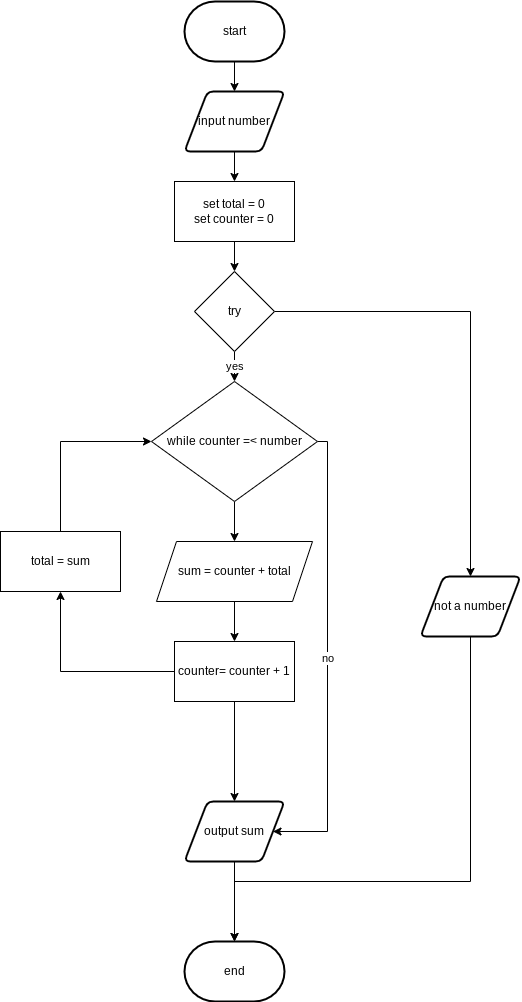

The diagram above was exported from draw.io. Its source (the exported page's mxGraphModel, read from the mxfile embedded in the PNG):
<mxGraphModel dx="1020" dy="829" grid="1" gridSize="10" guides="1" tooltips="1" connect="1" arrows="1" fold="1" page="1" pageScale="1" pageWidth="827" pageHeight="1169" math="0" shadow="0">
  <root>
    <mxCell id="0" />
    <mxCell id="1" parent="0" />
    <mxCell id="7" style="edgeStyle=none;html=1;exitX=0.5;exitY=1;exitDx=0;exitDy=0;exitPerimeter=0;entryX=0.5;entryY=0;entryDx=0;entryDy=0;" parent="1" source="2" target="3" edge="1">
      <mxGeometry relative="1" as="geometry" />
    </mxCell>
    <mxCell id="2" value="start" style="strokeWidth=2;html=1;shape=mxgraph.flowchart.terminator;whiteSpace=wrap;" parent="1" vertex="1">
      <mxGeometry x="364" y="10" width="100" height="60" as="geometry" />
    </mxCell>
    <mxCell id="17" style="edgeStyle=none;html=1;exitX=0.5;exitY=1;exitDx=0;exitDy=0;" edge="1" parent="1" source="3" target="16">
      <mxGeometry relative="1" as="geometry" />
    </mxCell>
    <mxCell id="3" value="input number" style="shape=parallelogram;html=1;strokeWidth=2;perimeter=parallelogramPerimeter;whiteSpace=wrap;rounded=1;arcSize=12;size=0.23;" parent="1" vertex="1">
      <mxGeometry x="364" y="100" width="100" height="60" as="geometry" />
    </mxCell>
    <mxCell id="10" style="edgeStyle=none;html=1;exitX=0.5;exitY=1;exitDx=0;exitDy=0;entryX=0.5;entryY=0;entryDx=0;entryDy=0;entryPerimeter=0;" parent="1" source="5" target="6" edge="1">
      <mxGeometry relative="1" as="geometry" />
    </mxCell>
    <mxCell id="5" value="output sum" style="shape=parallelogram;html=1;strokeWidth=2;perimeter=parallelogramPerimeter;whiteSpace=wrap;rounded=1;arcSize=12;size=0.23;" parent="1" vertex="1">
      <mxGeometry x="364" y="810" width="100" height="60" as="geometry" />
    </mxCell>
    <mxCell id="6" value="end" style="strokeWidth=2;html=1;shape=mxgraph.flowchart.terminator;whiteSpace=wrap;" parent="1" vertex="1">
      <mxGeometry x="364" y="950" width="100" height="60" as="geometry" />
    </mxCell>
    <mxCell id="14" value="yes" style="edgeStyle=none;html=1;exitX=0.5;exitY=1;exitDx=0;exitDy=0;entryX=0.5;entryY=0;entryDx=0;entryDy=0;" edge="1" parent="1" source="11" target="13">
      <mxGeometry relative="1" as="geometry" />
    </mxCell>
    <mxCell id="30" style="edgeStyle=orthogonalEdgeStyle;shape=connector;rounded=0;html=1;exitX=1;exitY=0.5;exitDx=0;exitDy=0;labelBackgroundColor=default;fontFamily=Helvetica;fontSize=11;fontColor=default;endArrow=classic;strokeColor=default;entryX=0.5;entryY=0;entryDx=0;entryDy=0;" edge="1" parent="1" source="11" target="31">
      <mxGeometry relative="1" as="geometry">
        <mxPoint x="660" y="560" as="targetPoint" />
      </mxGeometry>
    </mxCell>
    <mxCell id="11" value="try" style="rhombus;whiteSpace=wrap;html=1;" vertex="1" parent="1">
      <mxGeometry x="374" y="280" width="80" height="80" as="geometry" />
    </mxCell>
    <mxCell id="20" style="edgeStyle=none;html=1;entryX=0.5;entryY=0;entryDx=0;entryDy=0;" edge="1" parent="1" source="13" target="15">
      <mxGeometry relative="1" as="geometry" />
    </mxCell>
    <mxCell id="29" value="no" style="edgeStyle=orthogonalEdgeStyle;shape=connector;rounded=0;html=1;exitX=1;exitY=0.5;exitDx=0;exitDy=0;labelBackgroundColor=default;fontFamily=Helvetica;fontSize=11;fontColor=default;endArrow=classic;strokeColor=default;entryX=1;entryY=0.5;entryDx=0;entryDy=0;" edge="1" parent="1" source="13" target="5">
      <mxGeometry relative="1" as="geometry">
        <mxPoint x="530" y="780" as="targetPoint" />
        <Array as="points">
          <mxPoint x="507" y="450" />
          <mxPoint x="507" y="840" />
        </Array>
      </mxGeometry>
    </mxCell>
    <mxCell id="13" value="while counter =&amp;lt; number" style="rhombus;whiteSpace=wrap;html=1;" vertex="1" parent="1">
      <mxGeometry x="331" y="390" width="166" height="120" as="geometry" />
    </mxCell>
    <mxCell id="21" style="edgeStyle=none;html=1;exitX=0.5;exitY=1;exitDx=0;exitDy=0;" edge="1" parent="1" source="15" target="19">
      <mxGeometry relative="1" as="geometry" />
    </mxCell>
    <mxCell id="15" value="sum = counter + total" style="shape=parallelogram;perimeter=parallelogramPerimeter;whiteSpace=wrap;html=1;fixedSize=1;" vertex="1" parent="1">
      <mxGeometry x="336" y="550" width="156" height="60" as="geometry" />
    </mxCell>
    <mxCell id="18" style="edgeStyle=none;html=1;exitX=0.5;exitY=1;exitDx=0;exitDy=0;entryX=0.5;entryY=0;entryDx=0;entryDy=0;" edge="1" parent="1" source="16" target="11">
      <mxGeometry relative="1" as="geometry" />
    </mxCell>
    <mxCell id="16" value="set total = 0&lt;br&gt;set counter = 0" style="rounded=0;whiteSpace=wrap;html=1;" vertex="1" parent="1">
      <mxGeometry x="354" y="190" width="120" height="60" as="geometry" />
    </mxCell>
    <mxCell id="22" style="edgeStyle=orthogonalEdgeStyle;html=1;exitX=0;exitY=0.5;exitDx=0;exitDy=0;entryX=0;entryY=0.5;entryDx=0;entryDy=0;strokeColor=none;" edge="1" parent="1" source="19" target="13">
      <mxGeometry relative="1" as="geometry" />
    </mxCell>
    <mxCell id="26" style="edgeStyle=orthogonalEdgeStyle;html=1;exitX=0;exitY=0.5;exitDx=0;exitDy=0;rounded=0;" edge="1" parent="1" source="19" target="24">
      <mxGeometry relative="1" as="geometry" />
    </mxCell>
    <mxCell id="28" style="edgeStyle=orthogonalEdgeStyle;shape=connector;rounded=0;html=1;exitX=0.5;exitY=1;exitDx=0;exitDy=0;entryX=0.5;entryY=0;entryDx=0;entryDy=0;labelBackgroundColor=default;fontFamily=Helvetica;fontSize=11;fontColor=default;endArrow=classic;strokeColor=default;" edge="1" parent="1" source="19" target="5">
      <mxGeometry relative="1" as="geometry" />
    </mxCell>
    <mxCell id="19" value="counter= counter + 1" style="rounded=0;whiteSpace=wrap;html=1;" vertex="1" parent="1">
      <mxGeometry x="354" y="650" width="120" height="60" as="geometry" />
    </mxCell>
    <mxCell id="27" style="edgeStyle=orthogonalEdgeStyle;html=1;exitX=0.5;exitY=0;exitDx=0;exitDy=0;entryX=0;entryY=0.5;entryDx=0;entryDy=0;rounded=0;" edge="1" parent="1" source="24" target="13">
      <mxGeometry relative="1" as="geometry" />
    </mxCell>
    <mxCell id="24" value="total = sum" style="rounded=0;whiteSpace=wrap;html=1;" vertex="1" parent="1">
      <mxGeometry x="180" y="540" width="120" height="60" as="geometry" />
    </mxCell>
    <mxCell id="32" style="edgeStyle=orthogonalEdgeStyle;shape=connector;rounded=0;html=1;exitX=0.5;exitY=1;exitDx=0;exitDy=0;entryX=0.5;entryY=0;entryDx=0;entryDy=0;entryPerimeter=0;labelBackgroundColor=default;fontFamily=Helvetica;fontSize=11;fontColor=default;endArrow=classic;strokeColor=default;" edge="1" parent="1" source="31" target="6">
      <mxGeometry relative="1" as="geometry">
        <Array as="points">
          <mxPoint x="650" y="890" />
          <mxPoint x="414" y="890" />
        </Array>
      </mxGeometry>
    </mxCell>
    <mxCell id="31" value="not a number" style="shape=parallelogram;html=1;strokeWidth=2;perimeter=parallelogramPerimeter;whiteSpace=wrap;rounded=1;arcSize=12;size=0.23;" vertex="1" parent="1">
      <mxGeometry x="600" y="585" width="100" height="60" as="geometry" />
    </mxCell>
  </root>
</mxGraphModel>